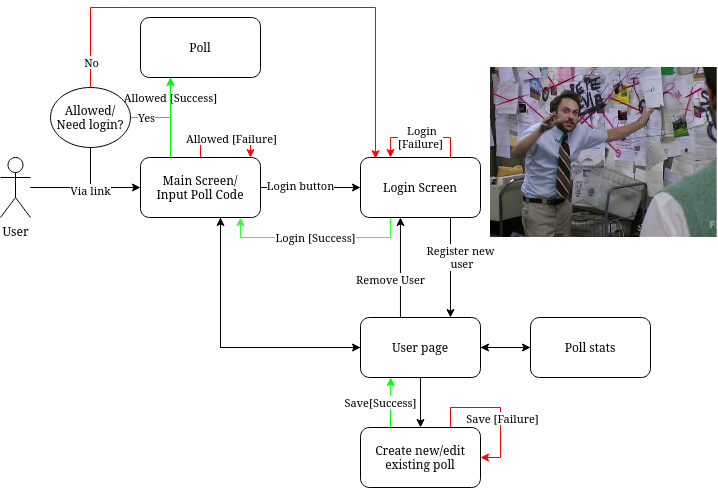

The diagram above was exported from draw.io. Its source (the exported page's mxGraphModel, read from the mxfile embedded in the PNG):
<mxGraphModel dx="2418" dy="1408" grid="1" gridSize="10" guides="1" tooltips="1" connect="1" arrows="1" fold="1" page="1" pageScale="1" pageWidth="1100" pageHeight="850" background="none" math="0" shadow="0">
  <root>
    <mxCell id="0" />
    <mxCell id="1" parent="0" />
    <mxCell id="rHGJpON7oSBIb7oqJAuP-20" style="edgeStyle=orthogonalEdgeStyle;rounded=0;orthogonalLoop=1;jettySize=auto;html=1;entryX=0;entryY=0.5;entryDx=0;entryDy=0;strokeColor=#000000;" parent="1" source="rHGJpON7oSBIb7oqJAuP-1" target="rHGJpON7oSBIb7oqJAuP-2" edge="1">
      <mxGeometry relative="1" as="geometry" />
    </mxCell>
    <mxCell id="rHGJpON7oSBIb7oqJAuP-1" value="User" style="shape=umlActor;verticalLabelPosition=bottom;verticalAlign=top;html=1;outlineConnect=0;" parent="1" vertex="1">
      <mxGeometry x="-960" y="-610" width="30" height="60" as="geometry" />
    </mxCell>
    <mxCell id="rHGJpON7oSBIb7oqJAuP-6" style="edgeStyle=orthogonalEdgeStyle;rounded=0;orthogonalLoop=1;jettySize=auto;html=1;entryX=0;entryY=0.5;entryDx=0;entryDy=0;" parent="1" source="rHGJpON7oSBIb7oqJAuP-2" target="rHGJpON7oSBIb7oqJAuP-3" edge="1">
      <mxGeometry relative="1" as="geometry" />
    </mxCell>
    <mxCell id="rHGJpON7oSBIb7oqJAuP-7" value="Login button" style="edgeLabel;html=1;align=center;verticalAlign=middle;resizable=0;points=[];" parent="rHGJpON7oSBIb7oqJAuP-6" vertex="1" connectable="0">
      <mxGeometry x="-0.1931" y="2" relative="1" as="geometry">
        <mxPoint as="offset" />
      </mxGeometry>
    </mxCell>
    <mxCell id="rHGJpON7oSBIb7oqJAuP-12" value="" style="edgeStyle=orthogonalEdgeStyle;rounded=0;orthogonalLoop=1;jettySize=auto;html=1;exitX=0.5;exitY=1;exitDx=0;exitDy=0;entryX=0;entryY=0.5;entryDx=0;entryDy=0;strokeColor=#000000;" parent="1" source="rHGJpON7oSBIb7oqJAuP-2" target="rHGJpON7oSBIb7oqJAuP-8" edge="1">
      <mxGeometry x="0.4754" y="15" relative="1" as="geometry">
        <Array as="points">
          <mxPoint x="-740" y="-550" />
          <mxPoint x="-740" y="-420" />
        </Array>
        <mxPoint as="offset" />
      </mxGeometry>
    </mxCell>
    <mxCell id="rHGJpON7oSBIb7oqJAuP-25" style="edgeStyle=orthogonalEdgeStyle;rounded=0;orthogonalLoop=1;jettySize=auto;html=1;exitX=0.25;exitY=0;exitDx=0;exitDy=0;entryX=0.25;entryY=1;entryDx=0;entryDy=0;strokeColor=#00FF00;" parent="1" edge="1" target="rHGJpON7oSBIb7oqJAuP-24" source="rHGJpON7oSBIb7oqJAuP-2">
      <mxGeometry relative="1" as="geometry">
        <mxPoint x="-790" y="-550" as="sourcePoint" />
        <mxPoint x="-790" y="-379.9999999999999" as="targetPoint" />
      </mxGeometry>
    </mxCell>
    <mxCell id="rHGJpON7oSBIb7oqJAuP-42" value="Allowed [Success]" style="edgeLabel;html=1;align=center;verticalAlign=middle;resizable=0;points=[];" parent="rHGJpON7oSBIb7oqJAuP-25" vertex="1" connectable="0">
      <mxGeometry x="0.6046" y="1" relative="1" as="geometry">
        <mxPoint x="1" y="4" as="offset" />
      </mxGeometry>
    </mxCell>
    <mxCell id="rHGJpON7oSBIb7oqJAuP-43" style="edgeStyle=orthogonalEdgeStyle;rounded=0;orthogonalLoop=1;jettySize=auto;html=1;exitX=0.5;exitY=0;exitDx=0;exitDy=0;strokeColor=#FF0000;" parent="1" source="rHGJpON7oSBIb7oqJAuP-2" target="rHGJpON7oSBIb7oqJAuP-2" edge="1">
      <mxGeometry relative="1" as="geometry">
        <mxPoint x="-730" y="-620" as="targetPoint" />
        <Array as="points">
          <mxPoint x="-760" y="-630" />
          <mxPoint x="-710" y="-630" />
        </Array>
      </mxGeometry>
    </mxCell>
    <mxCell id="rHGJpON7oSBIb7oqJAuP-44" value="Allowed [Failure]" style="edgeLabel;html=1;align=center;verticalAlign=middle;resizable=0;points=[];" parent="rHGJpON7oSBIb7oqJAuP-43" vertex="1" connectable="0">
      <mxGeometry x="0.2745" y="-1" relative="1" as="geometry">
        <mxPoint x="-7" as="offset" />
      </mxGeometry>
    </mxCell>
    <mxCell id="rHGJpON7oSBIb7oqJAuP-2" value="&lt;div&gt;Main Screen/&lt;br&gt;&lt;/div&gt;&lt;div&gt;Input Poll Code&lt;/div&gt;" style="rounded=1;whiteSpace=wrap;html=1;" parent="1" vertex="1">
      <mxGeometry x="-820" y="-610" width="120" height="60" as="geometry" />
    </mxCell>
    <mxCell id="rHGJpON7oSBIb7oqJAuP-10" value="Login [Success]" style="edgeStyle=orthogonalEdgeStyle;rounded=0;orthogonalLoop=1;jettySize=auto;html=1;exitX=0.25;exitY=1;exitDx=0;exitDy=0;strokeColor=#33FF33;" parent="1" source="rHGJpON7oSBIb7oqJAuP-3" edge="1">
      <mxGeometry relative="1" as="geometry">
        <mxPoint x="-720" y="-550" as="targetPoint" />
        <Array as="points">
          <mxPoint x="-570" y="-530" />
          <mxPoint x="-720" y="-530" />
          <mxPoint x="-720" y="-550" />
        </Array>
      </mxGeometry>
    </mxCell>
    <mxCell id="rHGJpON7oSBIb7oqJAuP-11" value="&lt;div&gt;&amp;nbsp;Login&lt;/div&gt;&lt;div&gt;[Failure]&lt;/div&gt;" style="edgeStyle=orthogonalEdgeStyle;rounded=0;orthogonalLoop=1;jettySize=auto;html=1;exitX=0.75;exitY=0;exitDx=0;exitDy=0;strokeColor=#FF0000;entryX=0.25;entryY=0;entryDx=0;entryDy=0;" parent="1" source="rHGJpON7oSBIb7oqJAuP-3" target="rHGJpON7oSBIb7oqJAuP-3" edge="1">
      <mxGeometry relative="1" as="geometry">
        <mxPoint x="-570" y="-620" as="targetPoint" />
        <Array as="points">
          <mxPoint x="-510" y="-630" />
          <mxPoint x="-570" y="-630" />
        </Array>
      </mxGeometry>
    </mxCell>
    <mxCell id="rHGJpON7oSBIb7oqJAuP-13" style="edgeStyle=orthogonalEdgeStyle;rounded=0;orthogonalLoop=1;jettySize=auto;html=1;exitX=0.75;exitY=1;exitDx=0;exitDy=0;entryX=0.75;entryY=0;entryDx=0;entryDy=0;strokeColor=#000000;" parent="1" source="rHGJpON7oSBIb7oqJAuP-3" target="rHGJpON7oSBIb7oqJAuP-8" edge="1">
      <mxGeometry relative="1" as="geometry" />
    </mxCell>
    <mxCell id="rHGJpON7oSBIb7oqJAuP-14" value="&lt;div&gt;Register new&lt;/div&gt;&amp;nbsp;user" style="edgeLabel;html=1;align=center;verticalAlign=middle;resizable=0;points=[];" parent="rHGJpON7oSBIb7oqJAuP-13" vertex="1" connectable="0">
      <mxGeometry x="-0.2" relative="1" as="geometry">
        <mxPoint x="10" as="offset" />
      </mxGeometry>
    </mxCell>
    <mxCell id="rHGJpON7oSBIb7oqJAuP-3" value="Login Screen" style="rounded=1;whiteSpace=wrap;html=1;" parent="1" vertex="1">
      <mxGeometry x="-600" y="-610" width="120" height="60" as="geometry" />
    </mxCell>
    <mxCell id="rHGJpON7oSBIb7oqJAuP-16" style="edgeStyle=orthogonalEdgeStyle;rounded=0;orthogonalLoop=1;jettySize=auto;html=1;exitX=0.333;exitY=0;exitDx=0;exitDy=0;entryX=0.333;entryY=1;entryDx=0;entryDy=0;strokeColor=#000000;exitPerimeter=0;entryPerimeter=0;" parent="1" source="rHGJpON7oSBIb7oqJAuP-8" target="rHGJpON7oSBIb7oqJAuP-3" edge="1">
      <mxGeometry relative="1" as="geometry" />
    </mxCell>
    <mxCell id="rHGJpON7oSBIb7oqJAuP-17" value="Remove User" style="edgeLabel;html=1;align=center;verticalAlign=middle;resizable=0;points=[];" parent="rHGJpON7oSBIb7oqJAuP-16" vertex="1" connectable="0">
      <mxGeometry x="-0.24" y="3" relative="1" as="geometry">
        <mxPoint x="-7" as="offset" />
      </mxGeometry>
    </mxCell>
    <mxCell id="rHGJpON7oSBIb7oqJAuP-27" style="edgeStyle=orthogonalEdgeStyle;rounded=0;orthogonalLoop=1;jettySize=auto;html=1;exitX=1;exitY=0.5;exitDx=0;exitDy=0;entryX=0;entryY=0.5;entryDx=0;entryDy=0;strokeColor=#000000;" parent="1" source="rHGJpON7oSBIb7oqJAuP-8" target="rHGJpON7oSBIb7oqJAuP-26" edge="1">
      <mxGeometry relative="1" as="geometry" />
    </mxCell>
    <mxCell id="rHGJpON7oSBIb7oqJAuP-31" style="edgeStyle=orthogonalEdgeStyle;rounded=0;orthogonalLoop=1;jettySize=auto;html=1;exitX=0;exitY=0.5;exitDx=0;exitDy=0;strokeColor=#000000;" parent="1" source="rHGJpON7oSBIb7oqJAuP-8" edge="1">
      <mxGeometry relative="1" as="geometry">
        <mxPoint x="-740" y="-550" as="targetPoint" />
        <Array as="points">
          <mxPoint x="-740" y="-420" />
        </Array>
      </mxGeometry>
    </mxCell>
    <mxCell id="rHGJpON7oSBIb7oqJAuP-34" style="edgeStyle=orthogonalEdgeStyle;rounded=0;orthogonalLoop=1;jettySize=auto;html=1;exitX=0.5;exitY=1;exitDx=0;exitDy=0;entryX=0.5;entryY=0;entryDx=0;entryDy=0;strokeColor=#000000;" parent="1" source="rHGJpON7oSBIb7oqJAuP-8" target="rHGJpON7oSBIb7oqJAuP-18" edge="1">
      <mxGeometry relative="1" as="geometry" />
    </mxCell>
    <mxCell id="rHGJpON7oSBIb7oqJAuP-8" value="&lt;div&gt;User page&lt;/div&gt;" style="rounded=1;whiteSpace=wrap;html=1;" parent="1" vertex="1">
      <mxGeometry x="-600" y="-450" width="120" height="60" as="geometry" />
    </mxCell>
    <mxCell id="rHGJpON7oSBIb7oqJAuP-36" value="Save[Success]" style="edgeStyle=orthogonalEdgeStyle;rounded=0;orthogonalLoop=1;jettySize=auto;html=1;exitX=0.25;exitY=0;exitDx=0;exitDy=0;strokeColor=#00FF00;" parent="1" source="rHGJpON7oSBIb7oqJAuP-18" edge="1">
      <mxGeometry x="-0.0064" y="10" relative="1" as="geometry">
        <mxPoint x="-569.7096774193549" y="-389.9999999999999" as="targetPoint" />
        <mxPoint as="offset" />
      </mxGeometry>
    </mxCell>
    <mxCell id="rHGJpON7oSBIb7oqJAuP-18" value="Create new/edit existing poll" style="rounded=1;whiteSpace=wrap;html=1;" parent="1" vertex="1">
      <mxGeometry x="-600" y="-340" width="120" height="60" as="geometry" />
    </mxCell>
    <mxCell id="rHGJpON7oSBIb7oqJAuP-24" value="Poll" style="rounded=1;whiteSpace=wrap;html=1;" parent="1" vertex="1">
      <mxGeometry x="-820" y="-750" width="120" height="60" as="geometry" />
    </mxCell>
    <mxCell id="rHGJpON7oSBIb7oqJAuP-33" style="edgeStyle=orthogonalEdgeStyle;rounded=0;orthogonalLoop=1;jettySize=auto;html=1;exitX=0;exitY=0.5;exitDx=0;exitDy=0;entryX=1;entryY=0.5;entryDx=0;entryDy=0;strokeColor=#000000;" parent="1" source="rHGJpON7oSBIb7oqJAuP-26" target="rHGJpON7oSBIb7oqJAuP-8" edge="1">
      <mxGeometry relative="1" as="geometry" />
    </mxCell>
    <mxCell id="rHGJpON7oSBIb7oqJAuP-26" value="Poll stats" style="rounded=1;whiteSpace=wrap;html=1;" parent="1" vertex="1">
      <mxGeometry x="-430" y="-450" width="120" height="60" as="geometry" />
    </mxCell>
    <mxCell id="rHGJpON7oSBIb7oqJAuP-37" style="edgeStyle=orthogonalEdgeStyle;rounded=0;orthogonalLoop=1;jettySize=auto;html=1;exitX=0.75;exitY=0;exitDx=0;exitDy=0;entryX=1;entryY=0.5;entryDx=0;entryDy=0;strokeColor=#FF0000;" parent="1" source="rHGJpON7oSBIb7oqJAuP-18" target="rHGJpON7oSBIb7oqJAuP-18" edge="1">
      <mxGeometry relative="1" as="geometry" />
    </mxCell>
    <mxCell id="rHGJpON7oSBIb7oqJAuP-38" value="Save [Failure]" style="edgeLabel;html=1;align=center;verticalAlign=middle;resizable=0;points=[];" parent="rHGJpON7oSBIb7oqJAuP-37" vertex="1" connectable="0">
      <mxGeometry x="0.1555" y="2" relative="1" as="geometry">
        <mxPoint as="offset" />
      </mxGeometry>
    </mxCell>
    <mxCell id="t8Ma0YKdV2ue2AOE07In-5" value="Yes" style="edgeStyle=orthogonalEdgeStyle;rounded=0;orthogonalLoop=1;jettySize=auto;html=1;exitX=1;exitY=0.5;exitDx=0;exitDy=0;strokeColor=#00FF00;" edge="1" parent="1" source="t8Ma0YKdV2ue2AOE07In-1">
      <mxGeometry x="-0.6" relative="1" as="geometry">
        <mxPoint x="-790" y="-690" as="targetPoint" />
        <Array as="points">
          <mxPoint x="-790" y="-650" />
        </Array>
        <mxPoint as="offset" />
      </mxGeometry>
    </mxCell>
    <mxCell id="t8Ma0YKdV2ue2AOE07In-6" style="edgeStyle=orthogonalEdgeStyle;rounded=0;orthogonalLoop=1;jettySize=auto;html=1;exitX=0.5;exitY=0;exitDx=0;exitDy=0;entryX=0.125;entryY=0.02;entryDx=0;entryDy=0;entryPerimeter=0;strokeColor=#FF0000;" edge="1" parent="1" source="t8Ma0YKdV2ue2AOE07In-1" target="rHGJpON7oSBIb7oqJAuP-3">
      <mxGeometry relative="1" as="geometry">
        <Array as="points">
          <mxPoint x="-870" y="-760" />
          <mxPoint x="-585" y="-760" />
        </Array>
      </mxGeometry>
    </mxCell>
    <mxCell id="t8Ma0YKdV2ue2AOE07In-7" value="&lt;div&gt;No&lt;/div&gt;" style="edgeLabel;html=1;align=center;verticalAlign=middle;resizable=0;points=[];" vertex="1" connectable="0" parent="t8Ma0YKdV2ue2AOE07In-6">
      <mxGeometry x="-0.8994" y="-1" relative="1" as="geometry">
        <mxPoint as="offset" />
      </mxGeometry>
    </mxCell>
    <mxCell id="t8Ma0YKdV2ue2AOE07In-1" value="&lt;div&gt;Allowed/&lt;/div&gt;&lt;div&gt;Need login?&lt;br&gt;&lt;/div&gt;" style="ellipse;whiteSpace=wrap;html=1;" vertex="1" parent="1">
      <mxGeometry x="-910" y="-680" width="80" height="60" as="geometry" />
    </mxCell>
    <mxCell id="t8Ma0YKdV2ue2AOE07In-2" value="" style="edgeStyle=orthogonalEdgeStyle;rounded=0;orthogonalLoop=1;jettySize=auto;html=1;entryX=0.5;entryY=1;entryDx=0;entryDy=0;strokeColor=#000000;endArrow=none;" edge="1" parent="1" source="rHGJpON7oSBIb7oqJAuP-1" target="t8Ma0YKdV2ue2AOE07In-1">
      <mxGeometry relative="1" as="geometry">
        <mxPoint x="-930" y="-580" as="sourcePoint" />
        <mxPoint x="-820" y="-760" as="targetPoint" />
        <Array as="points">
          <mxPoint x="-870" y="-580" />
        </Array>
      </mxGeometry>
    </mxCell>
    <mxCell id="t8Ma0YKdV2ue2AOE07In-4" value="Via link" style="edgeLabel;html=1;align=center;verticalAlign=middle;resizable=0;points=[];" vertex="1" connectable="0" parent="t8Ma0YKdV2ue2AOE07In-2">
      <mxGeometry x="0.3046" relative="1" as="geometry">
        <mxPoint y="8" as="offset" />
      </mxGeometry>
    </mxCell>
    <mxCell id="t8Ma0YKdV2ue2AOE07In-8" value="" style="shape=image;verticalLabelPosition=bottom;labelBackgroundColor=default;verticalAlign=top;aspect=fixed;imageAspect=0;image=https://i.kym-cdn.com/entries/icons/original/000/022/524/tumblr_o16n2kBlpX1ta3qyvo1_1280.jpg;" vertex="1" parent="1">
      <mxGeometry x="-470" y="-700" width="226.67" height="170" as="geometry" />
    </mxCell>
  </root>
</mxGraphModel>